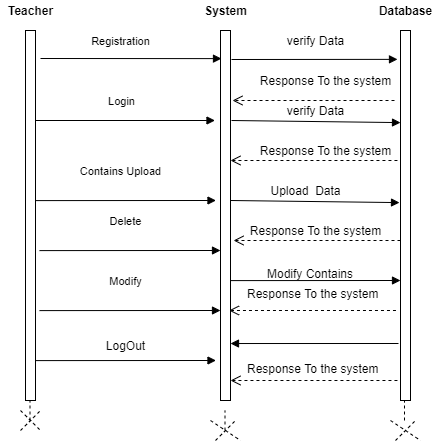

The diagram above was exported from draw.io. Its source (the exported page's mxGraphModel, read from the mxfile embedded in the PNG):
<mxGraphModel dx="854" dy="419" grid="1" gridSize="10" guides="1" tooltips="1" connect="1" arrows="1" fold="1" page="1" pageScale="1" pageWidth="850" pageHeight="1100" math="0" shadow="0">
  <root>
    <mxCell id="0" />
    <mxCell id="1" parent="0" />
    <mxCell id="QnnqtcU8ohnr2xqAfKTL-1" value="" style="html=1;points=[];perimeter=orthogonalPerimeter;" parent="1" vertex="1">
      <mxGeometry x="155" y="110" width="10" height="370" as="geometry" />
    </mxCell>
    <mxCell id="QnnqtcU8ohnr2xqAfKTL-2" value="" style="html=1;points=[];perimeter=orthogonalPerimeter;" parent="1" vertex="1">
      <mxGeometry x="350" y="110" width="10" height="370" as="geometry" />
    </mxCell>
    <mxCell id="QnnqtcU8ohnr2xqAfKTL-3" value="" style="html=1;points=[];perimeter=orthogonalPerimeter;" parent="1" vertex="1">
      <mxGeometry x="530" y="110" width="10" height="370" as="geometry" />
    </mxCell>
    <mxCell id="QnnqtcU8ohnr2xqAfKTL-6" value="&lt;b&gt;Teacher&lt;/b&gt;" style="text;html=1;align=center;verticalAlign=middle;resizable=0;points=[];autosize=1;" parent="1" vertex="1">
      <mxGeometry x="130" y="80" width="60" height="20" as="geometry" />
    </mxCell>
    <mxCell id="QnnqtcU8ohnr2xqAfKTL-7" value="&lt;b&gt;System&lt;/b&gt;" style="text;html=1;align=center;verticalAlign=middle;resizable=0;points=[];autosize=1;" parent="1" vertex="1">
      <mxGeometry x="325" y="80" width="60" height="20" as="geometry" />
    </mxCell>
    <mxCell id="QnnqtcU8ohnr2xqAfKTL-8" value="&lt;b&gt;Database&lt;/b&gt;" style="text;html=1;align=center;verticalAlign=middle;resizable=0;points=[];autosize=1;" parent="1" vertex="1">
      <mxGeometry x="500" y="80" width="70" height="20" as="geometry" />
    </mxCell>
    <mxCell id="QnnqtcU8ohnr2xqAfKTL-9" value="Registration" style="html=1;verticalAlign=bottom;endArrow=block;entryX=0.1;entryY=0.076;entryDx=0;entryDy=0;entryPerimeter=0;" parent="1" target="QnnqtcU8ohnr2xqAfKTL-2" edge="1">
      <mxGeometry x="-0.116" y="8" width="80" relative="1" as="geometry">
        <mxPoint x="170" y="138" as="sourcePoint" />
        <mxPoint x="240" y="140" as="targetPoint" />
        <mxPoint as="offset" />
      </mxGeometry>
    </mxCell>
    <mxCell id="QnnqtcU8ohnr2xqAfKTL-10" value="" style="html=1;verticalAlign=bottom;endArrow=block;entryX=-0.3;entryY=0.078;entryDx=0;entryDy=0;entryPerimeter=0;" parent="1" edge="1" target="QnnqtcU8ohnr2xqAfKTL-3">
      <mxGeometry x="-0.0424" y="41" width="80" relative="1" as="geometry">
        <mxPoint x="361" y="139" as="sourcePoint" />
        <mxPoint x="525" y="141" as="targetPoint" />
        <mxPoint as="offset" />
      </mxGeometry>
    </mxCell>
    <mxCell id="QnnqtcU8ohnr2xqAfKTL-11" value="verify Data" style="text;html=1;align=center;verticalAlign=middle;resizable=0;points=[];autosize=1;" parent="1" vertex="1">
      <mxGeometry x="410" y="110" width="70" height="20" as="geometry" />
    </mxCell>
    <mxCell id="QnnqtcU8ohnr2xqAfKTL-15" value="" style="html=1;verticalAlign=bottom;endArrow=open;dashed=1;endSize=8;" parent="1" edge="1">
      <mxGeometry relative="1" as="geometry">
        <mxPoint x="524" y="180" as="sourcePoint" />
        <mxPoint x="362" y="180" as="targetPoint" />
      </mxGeometry>
    </mxCell>
    <mxCell id="QnnqtcU8ohnr2xqAfKTL-16" value="Response To the system" style="text;html=1;align=center;verticalAlign=middle;resizable=0;points=[];autosize=1;" parent="1" vertex="1">
      <mxGeometry x="380" y="150" width="150" height="20" as="geometry" />
    </mxCell>
    <mxCell id="QnnqtcU8ohnr2xqAfKTL-20" value="Response To the system" style="text;html=1;align=center;verticalAlign=middle;resizable=0;points=[];autosize=1;" parent="1" vertex="1">
      <mxGeometry x="380" y="220" width="150" height="20" as="geometry" />
    </mxCell>
    <mxCell id="QnnqtcU8ohnr2xqAfKTL-22" value="" style="html=1;verticalAlign=bottom;endArrow=open;dashed=1;endSize=8;entryX=1.2;entryY=0.2;entryDx=0;entryDy=0;entryPerimeter=0;exitX=0.993;exitY=1;exitDx=0;exitDy=0;exitPerimeter=0;" parent="1" edge="1">
      <mxGeometry relative="1" as="geometry">
        <mxPoint x="526.95" y="240" as="sourcePoint" />
        <mxPoint x="360" y="240" as="targetPoint" />
      </mxGeometry>
    </mxCell>
    <mxCell id="QnnqtcU8ohnr2xqAfKTL-23" value="" style="html=1;verticalAlign=bottom;endArrow=block;exitX=1.1;exitY=0.093;exitDx=0;exitDy=0;exitPerimeter=0;" parent="1" edge="1">
      <mxGeometry x="-0.0424" y="41" width="80" relative="1" as="geometry">
        <mxPoint x="361" y="199.99999999999997" as="sourcePoint" />
        <mxPoint x="530" y="202.1" as="targetPoint" />
        <mxPoint as="offset" />
      </mxGeometry>
    </mxCell>
    <mxCell id="QnnqtcU8ohnr2xqAfKTL-24" value="verify Data" style="text;html=1;align=center;verticalAlign=middle;resizable=0;points=[];autosize=1;" parent="1" vertex="1">
      <mxGeometry x="410" y="180" width="70" height="20" as="geometry" />
    </mxCell>
    <mxCell id="QnnqtcU8ohnr2xqAfKTL-25" value="Login" style="html=1;verticalAlign=bottom;endArrow=block;" parent="1" edge="1">
      <mxGeometry x="-0.0559" y="10" width="80" relative="1" as="geometry">
        <mxPoint x="165.5" y="200" as="sourcePoint" />
        <mxPoint x="344.5" y="200" as="targetPoint" />
        <mxPoint x="1" as="offset" />
      </mxGeometry>
    </mxCell>
    <mxCell id="QnnqtcU8ohnr2xqAfKTL-26" value="Upload&amp;nbsp; Data" style="text;html=1;align=center;verticalAlign=middle;resizable=0;points=[];autosize=1;" parent="1" vertex="1">
      <mxGeometry x="390" y="260" width="90" height="20" as="geometry" />
    </mxCell>
    <mxCell id="QnnqtcU8ohnr2xqAfKTL-27" value="" style="html=1;verticalAlign=bottom;endArrow=block;exitX=1.1;exitY=0.093;exitDx=0;exitDy=0;exitPerimeter=0;" parent="1" edge="1">
      <mxGeometry x="-0.0424" y="41" width="80" relative="1" as="geometry">
        <mxPoint x="360" y="280" as="sourcePoint" />
        <mxPoint x="529" y="282.1" as="targetPoint" />
        <mxPoint as="offset" />
      </mxGeometry>
    </mxCell>
    <mxCell id="QnnqtcU8ohnr2xqAfKTL-28" value="Response To the system" style="text;html=1;align=center;verticalAlign=middle;resizable=0;points=[];autosize=1;" parent="1" vertex="1">
      <mxGeometry x="370" y="300" width="150" height="20" as="geometry" />
    </mxCell>
    <mxCell id="QnnqtcU8ohnr2xqAfKTL-32" value="" style="html=1;verticalAlign=bottom;endArrow=open;dashed=1;endSize=8;entryX=1.2;entryY=0.2;entryDx=0;entryDy=0;entryPerimeter=0;exitX=0.993;exitY=1;exitDx=0;exitDy=0;exitPerimeter=0;" parent="1" edge="1">
      <mxGeometry relative="1" as="geometry">
        <mxPoint x="530" y="320" as="sourcePoint" />
        <mxPoint x="363.05" y="320" as="targetPoint" />
      </mxGeometry>
    </mxCell>
    <mxCell id="QnnqtcU8ohnr2xqAfKTL-33" value="Contains Upload" style="html=1;verticalAlign=bottom;endArrow=block;entryX=0.1;entryY=0.093;entryDx=0;entryDy=0;entryPerimeter=0;" parent="1" edge="1">
      <mxGeometry x="-0.0551" y="20" width="80" relative="1" as="geometry">
        <mxPoint x="164.5" y="280.1" as="sourcePoint" />
        <mxPoint x="345.5" y="280" as="targetPoint" />
        <mxPoint as="offset" />
      </mxGeometry>
    </mxCell>
    <mxCell id="QnnqtcU8ohnr2xqAfKTL-35" value="Modify Contains" style="text;html=1;" parent="1" vertex="1">
      <mxGeometry x="395" y="340" width="80" height="30" as="geometry" />
    </mxCell>
    <mxCell id="QnnqtcU8ohnr2xqAfKTL-36" value="" style="html=1;verticalAlign=bottom;endArrow=block;" parent="1" edge="1">
      <mxGeometry x="-0.0588" width="80" relative="1" as="geometry">
        <mxPoint x="360" y="360.1" as="sourcePoint" />
        <mxPoint x="530" y="360" as="targetPoint" />
        <mxPoint as="offset" />
        <Array as="points" />
      </mxGeometry>
    </mxCell>
    <mxCell id="QnnqtcU8ohnr2xqAfKTL-40" value="Response To the system" style="text;html=1;" parent="1" vertex="1">
      <mxGeometry x="375" y="360" width="160" height="30" as="geometry" />
    </mxCell>
    <mxCell id="QnnqtcU8ohnr2xqAfKTL-42" value="" style="html=1;verticalAlign=bottom;endArrow=open;dashed=1;endSize=8;entryX=1.2;entryY=0.2;entryDx=0;entryDy=0;entryPerimeter=0;exitX=0.993;exitY=1;exitDx=0;exitDy=0;exitPerimeter=0;" parent="1" edge="1">
      <mxGeometry relative="1" as="geometry">
        <mxPoint x="525.47" y="390" as="sourcePoint" />
        <mxPoint x="358.52" y="390" as="targetPoint" />
      </mxGeometry>
    </mxCell>
    <mxCell id="BqhWEr0_h3EwKLzGZWpw-1" value="" style="endArrow=none;dashed=1;html=1;" parent="1" edge="1">
      <mxGeometry width="50" height="50" relative="1" as="geometry">
        <mxPoint x="159.5" y="500" as="sourcePoint" />
        <mxPoint x="159.5" y="480" as="targetPoint" />
      </mxGeometry>
    </mxCell>
    <mxCell id="BqhWEr0_h3EwKLzGZWpw-2" value="" style="endArrow=none;dashed=1;html=1;" parent="1" edge="1">
      <mxGeometry width="50" height="50" relative="1" as="geometry">
        <mxPoint x="354.5" y="510" as="sourcePoint" />
        <mxPoint x="354.5" y="490" as="targetPoint" />
      </mxGeometry>
    </mxCell>
    <mxCell id="BqhWEr0_h3EwKLzGZWpw-3" value="" style="endArrow=none;dashed=1;html=1;" parent="1" edge="1">
      <mxGeometry width="50" height="50" relative="1" as="geometry">
        <mxPoint x="534" y="500" as="sourcePoint" />
        <mxPoint x="534" y="480" as="targetPoint" />
      </mxGeometry>
    </mxCell>
    <mxCell id="BqhWEr0_h3EwKLzGZWpw-4" value="" style="endArrow=none;dashed=1;html=1;" parent="1" edge="1">
      <mxGeometry width="50" height="50" relative="1" as="geometry">
        <mxPoint x="150" y="510" as="sourcePoint" />
        <mxPoint x="170" y="490" as="targetPoint" />
      </mxGeometry>
    </mxCell>
    <mxCell id="BqhWEr0_h3EwKLzGZWpw-5" value="" style="endArrow=none;dashed=1;html=1;" parent="1" edge="1">
      <mxGeometry width="50" height="50" relative="1" as="geometry">
        <mxPoint x="150" y="490" as="sourcePoint" />
        <mxPoint x="170" y="510" as="targetPoint" />
      </mxGeometry>
    </mxCell>
    <mxCell id="BqhWEr0_h3EwKLzGZWpw-6" value="" style="endArrow=none;dashed=1;html=1;" parent="1" edge="1">
      <mxGeometry width="50" height="50" relative="1" as="geometry">
        <mxPoint x="345" y="520" as="sourcePoint" />
        <mxPoint x="365" y="500" as="targetPoint" />
      </mxGeometry>
    </mxCell>
    <mxCell id="BqhWEr0_h3EwKLzGZWpw-7" value="" style="endArrow=none;dashed=1;html=1;" parent="1" edge="1">
      <mxGeometry width="50" height="50" relative="1" as="geometry">
        <mxPoint x="525" y="520" as="sourcePoint" />
        <mxPoint x="545" y="500" as="targetPoint" />
      </mxGeometry>
    </mxCell>
    <mxCell id="BqhWEr0_h3EwKLzGZWpw-8" value="" style="endArrow=none;dashed=1;html=1;" parent="1" edge="1">
      <mxGeometry width="50" height="50" relative="1" as="geometry">
        <mxPoint x="340" y="500" as="sourcePoint" />
        <mxPoint x="370" y="520" as="targetPoint" />
      </mxGeometry>
    </mxCell>
    <mxCell id="BqhWEr0_h3EwKLzGZWpw-9" value="" style="endArrow=none;dashed=1;html=1;" parent="1" edge="1">
      <mxGeometry width="50" height="50" relative="1" as="geometry">
        <mxPoint x="520" y="500" as="sourcePoint" />
        <mxPoint x="550" y="520" as="targetPoint" />
      </mxGeometry>
    </mxCell>
    <mxCell id="2R7SRSSATnlgqHPVC-aY-4" value="" style="html=1;verticalAlign=bottom;endArrow=block;entryX=1;entryY=0.846;entryDx=0;entryDy=0;entryPerimeter=0;" edge="1" parent="1" target="QnnqtcU8ohnr2xqAfKTL-2">
      <mxGeometry x="-0.1049" y="10" width="80" relative="1" as="geometry">
        <mxPoint x="528" y="423" as="sourcePoint" />
        <mxPoint x="360" y="440" as="targetPoint" />
        <mxPoint as="offset" />
      </mxGeometry>
    </mxCell>
    <mxCell id="2R7SRSSATnlgqHPVC-aY-6" value="Response To the system" style="text;html=1;" vertex="1" parent="1">
      <mxGeometry x="375" y="435" width="160" height="30" as="geometry" />
    </mxCell>
    <mxCell id="2R7SRSSATnlgqHPVC-aY-8" value="LogOut" style="text;html=1;align=center;verticalAlign=middle;resizable=0;points=[];autosize=1;" vertex="1" parent="1">
      <mxGeometry x="230" y="415" width="50" height="20" as="geometry" />
    </mxCell>
    <mxCell id="2R7SRSSATnlgqHPVC-aY-12" value="" style="html=1;verticalAlign=bottom;endArrow=block;entryX=0.1;entryY=0.093;entryDx=0;entryDy=0;entryPerimeter=0;" edge="1" parent="1">
      <mxGeometry x="-0.1049" y="10" width="80" relative="1" as="geometry">
        <mxPoint x="164.5" y="440.1" as="sourcePoint" />
        <mxPoint x="345.5" y="440" as="targetPoint" />
        <mxPoint as="offset" />
      </mxGeometry>
    </mxCell>
    <mxCell id="2R7SRSSATnlgqHPVC-aY-13" value="" style="html=1;verticalAlign=bottom;endArrow=open;dashed=1;endSize=8;entryX=1.2;entryY=0.2;entryDx=0;entryDy=0;entryPerimeter=0;exitX=0.993;exitY=1;exitDx=0;exitDy=0;exitPerimeter=0;" edge="1" parent="1">
      <mxGeometry relative="1" as="geometry">
        <mxPoint x="526.95" y="460" as="sourcePoint" />
        <mxPoint x="359.99999999999994" y="460" as="targetPoint" />
      </mxGeometry>
    </mxCell>
    <mxCell id="2R7SRSSATnlgqHPVC-aY-16" value="Delete" style="html=1;verticalAlign=bottom;endArrow=block;entryX=0.1;entryY=0.093;entryDx=0;entryDy=0;entryPerimeter=0;" edge="1" parent="1">
      <mxGeometry x="-0.0551" y="20" width="80" relative="1" as="geometry">
        <mxPoint x="169" y="330.1" as="sourcePoint" />
        <mxPoint x="350" y="330" as="targetPoint" />
        <mxPoint as="offset" />
      </mxGeometry>
    </mxCell>
    <mxCell id="2R7SRSSATnlgqHPVC-aY-17" value="Modify" style="html=1;verticalAlign=bottom;endArrow=block;entryX=0.1;entryY=0.093;entryDx=0;entryDy=0;entryPerimeter=0;" edge="1" parent="1">
      <mxGeometry x="-0.0551" y="20" width="80" relative="1" as="geometry">
        <mxPoint x="169" y="390.1" as="sourcePoint" />
        <mxPoint x="350" y="390" as="targetPoint" />
        <mxPoint as="offset" />
      </mxGeometry>
    </mxCell>
  </root>
</mxGraphModel>